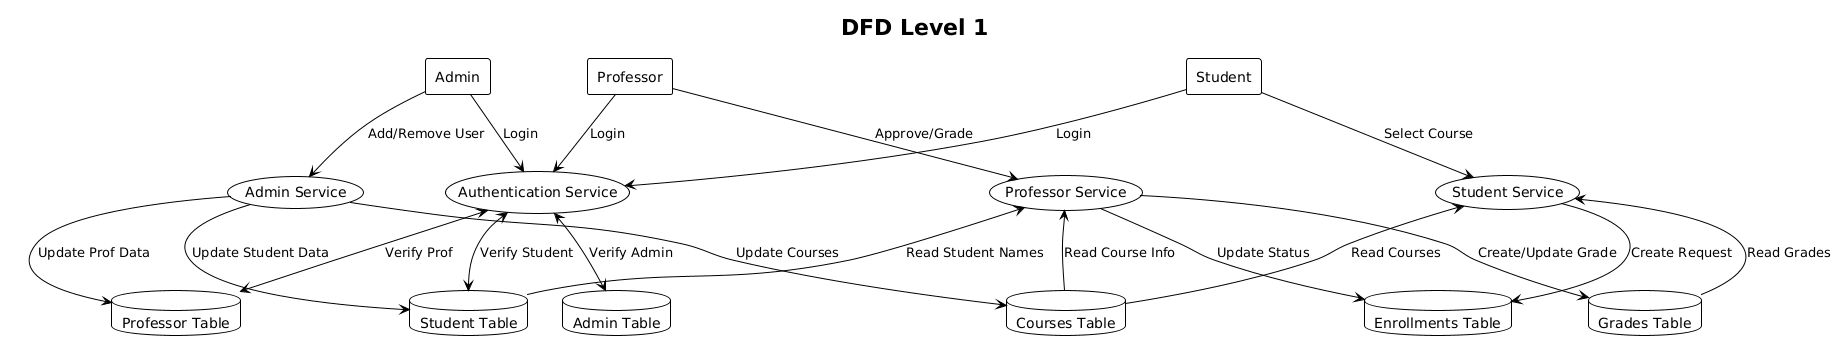

The diagram above was rendered by PlantUML. Its source (embedded in the PNG):
@startuml
title DFD Level 1

!theme plain
skinparam rectangle {
    BackgroundColor White
    BorderColor Black
}

' External Entities
rectangle "Admin" as Admin
rectangle "Student" as Student
rectangle "Professor" as Professor

' Processes
(Authentication Service) as P1
(Admin Service) as P2
(Student Service) as P3
(Professor Service) as P4

' Data Stores (Split)
database "Student Table" as D_Student
database "Professor Table" as D_Prof
database "Admin Table" as D_Admin
database "Courses Table" as D2
database "Enrollments Table" as D3
database "Grades Table" as D4

' Auth Flows (Check specific stores)
Student --> P1 : Login
Professor --> P1 : Login
Admin --> P1 : Login
P1 <--> D_Student : Verify Student
P1 <--> D_Prof : Verify Prof
P1 <--> D_Admin : Verify Admin

' Admin Flows (Manage specific users)
Admin --> P2 : Add/Remove User
P2 --> D_Student : Update Student Data
P2 --> D_Prof : Update Prof Data
P2 --> D2 : Update Courses

' Student Flows
Student --> P3 : Select Course
P3 <-- D2 : Read Courses
P3 <-- D4 : Read Grades
P3 --> D3 : Create Request

' Professor Flows
Professor --> P4 : Approve/Grade
P4 <-- D2 : Read Course Info
P4 --> D3 : Update Status
P4 --> D4 : Create/Update Grade
P4 <-- D_Student : Read Student Names
@enduml